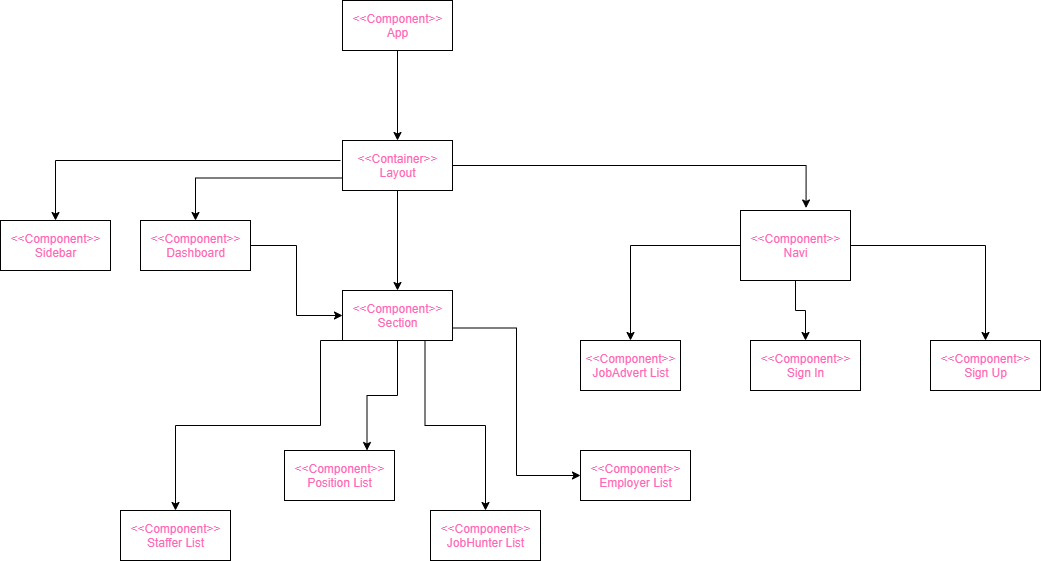

The diagram above was exported from draw.io. Its source (the exported page's mxGraphModel, read from the mxfile embedded in the PNG):
<mxGraphModel dx="1038" dy="579" grid="1" gridSize="10" guides="1" tooltips="1" connect="1" arrows="1" fold="1" page="1" pageScale="1" pageWidth="827" pageHeight="1169" math="0" shadow="0">
  <root>
    <mxCell id="0" />
    <mxCell id="1" parent="0" />
    <mxCell id="qx13CCSqtctdnMf1e3f9-24" style="edgeStyle=orthogonalEdgeStyle;rounded=0;orthogonalLoop=1;jettySize=auto;html=1;exitX=0.5;exitY=1;exitDx=0;exitDy=0;fontColor=#FF66B3;" edge="1" parent="1" source="qx13CCSqtctdnMf1e3f9-1" target="qx13CCSqtctdnMf1e3f9-11">
      <mxGeometry relative="1" as="geometry" />
    </mxCell>
    <mxCell id="qx13CCSqtctdnMf1e3f9-1" value="&amp;lt;&amp;lt;Component&amp;gt;&amp;gt;&lt;br&gt;App" style="html=1;horizontal=1;fontColor=#FF66B3;" vertex="1" parent="1">
      <mxGeometry x="362" y="20" width="110" height="50" as="geometry" />
    </mxCell>
    <mxCell id="qx13CCSqtctdnMf1e3f9-10" value="&lt;font color=&quot;#ff66b3&quot;&gt;&amp;lt;&amp;lt;Component&amp;gt;&amp;gt;&lt;br&gt;Sidebar&lt;br&gt;&lt;/font&gt;" style="html=1;" vertex="1" parent="1">
      <mxGeometry x="20" y="240" width="110" height="50" as="geometry" />
    </mxCell>
    <mxCell id="qx13CCSqtctdnMf1e3f9-25" style="edgeStyle=orthogonalEdgeStyle;rounded=0;orthogonalLoop=1;jettySize=auto;html=1;entryX=0.5;entryY=0;entryDx=0;entryDy=0;fontColor=#FF66B3;" edge="1" parent="1" target="qx13CCSqtctdnMf1e3f9-10">
      <mxGeometry relative="1" as="geometry">
        <mxPoint x="360" y="180" as="sourcePoint" />
      </mxGeometry>
    </mxCell>
    <mxCell id="qx13CCSqtctdnMf1e3f9-26" style="edgeStyle=orthogonalEdgeStyle;rounded=0;orthogonalLoop=1;jettySize=auto;html=1;exitX=0;exitY=0.75;exitDx=0;exitDy=0;fontColor=#FF66B3;" edge="1" parent="1" source="qx13CCSqtctdnMf1e3f9-11" target="qx13CCSqtctdnMf1e3f9-12">
      <mxGeometry relative="1" as="geometry" />
    </mxCell>
    <mxCell id="qx13CCSqtctdnMf1e3f9-27" style="edgeStyle=orthogonalEdgeStyle;rounded=0;orthogonalLoop=1;jettySize=auto;html=1;exitX=1;exitY=0.5;exitDx=0;exitDy=0;entryX=0.596;entryY=-0.036;entryDx=0;entryDy=0;entryPerimeter=0;fontColor=#FF66B3;" edge="1" parent="1" source="qx13CCSqtctdnMf1e3f9-11" target="qx13CCSqtctdnMf1e3f9-13">
      <mxGeometry relative="1" as="geometry" />
    </mxCell>
    <mxCell id="qx13CCSqtctdnMf1e3f9-29" style="edgeStyle=orthogonalEdgeStyle;rounded=0;orthogonalLoop=1;jettySize=auto;html=1;exitX=0.5;exitY=1;exitDx=0;exitDy=0;entryX=0.5;entryY=0;entryDx=0;entryDy=0;fontColor=#FF66B3;" edge="1" parent="1" source="qx13CCSqtctdnMf1e3f9-11" target="qx13CCSqtctdnMf1e3f9-15">
      <mxGeometry relative="1" as="geometry" />
    </mxCell>
    <mxCell id="qx13CCSqtctdnMf1e3f9-11" value="&amp;lt;&amp;lt;Container&amp;gt;&amp;gt;&lt;br&gt;Layout" style="html=1;fontColor=#FF66B3;" vertex="1" parent="1">
      <mxGeometry x="362" y="160" width="110" height="50" as="geometry" />
    </mxCell>
    <mxCell id="qx13CCSqtctdnMf1e3f9-30" style="edgeStyle=orthogonalEdgeStyle;rounded=0;orthogonalLoop=1;jettySize=auto;html=1;exitX=1;exitY=0.5;exitDx=0;exitDy=0;entryX=0;entryY=0.5;entryDx=0;entryDy=0;fontColor=#FF66B3;" edge="1" parent="1" source="qx13CCSqtctdnMf1e3f9-12" target="qx13CCSqtctdnMf1e3f9-15">
      <mxGeometry relative="1" as="geometry" />
    </mxCell>
    <mxCell id="qx13CCSqtctdnMf1e3f9-12" value="&lt;font color=&quot;#ff66b3&quot;&gt;&amp;lt;&amp;lt;Component&amp;gt;&amp;gt;&lt;br&gt;Dashboard&lt;br&gt;&lt;/font&gt;" style="html=1;" vertex="1" parent="1">
      <mxGeometry x="160" y="240" width="110" height="50" as="geometry" />
    </mxCell>
    <mxCell id="qx13CCSqtctdnMf1e3f9-31" style="edgeStyle=orthogonalEdgeStyle;rounded=0;orthogonalLoop=1;jettySize=auto;html=1;exitX=0.5;exitY=1;exitDx=0;exitDy=0;fontColor=#FF66B3;" edge="1" parent="1" source="qx13CCSqtctdnMf1e3f9-13" target="qx13CCSqtctdnMf1e3f9-17">
      <mxGeometry relative="1" as="geometry" />
    </mxCell>
    <mxCell id="qx13CCSqtctdnMf1e3f9-32" style="edgeStyle=orthogonalEdgeStyle;rounded=0;orthogonalLoop=1;jettySize=auto;html=1;exitX=1;exitY=0.5;exitDx=0;exitDy=0;fontColor=#FF66B3;" edge="1" parent="1" source="qx13CCSqtctdnMf1e3f9-13" target="qx13CCSqtctdnMf1e3f9-19">
      <mxGeometry relative="1" as="geometry" />
    </mxCell>
    <mxCell id="qx13CCSqtctdnMf1e3f9-33" style="edgeStyle=orthogonalEdgeStyle;rounded=0;orthogonalLoop=1;jettySize=auto;html=1;exitX=0;exitY=0.5;exitDx=0;exitDy=0;entryX=0.5;entryY=0;entryDx=0;entryDy=0;fontColor=#FF66B3;" edge="1" parent="1" source="qx13CCSqtctdnMf1e3f9-13" target="qx13CCSqtctdnMf1e3f9-16">
      <mxGeometry relative="1" as="geometry" />
    </mxCell>
    <mxCell id="qx13CCSqtctdnMf1e3f9-13" value="&amp;lt;&amp;lt;Component&amp;gt;&amp;gt;&lt;br&gt;Navi" style="html=1;fontColor=#FF66B3;" vertex="1" parent="1">
      <mxGeometry x="760" y="230" width="110" height="70" as="geometry" />
    </mxCell>
    <mxCell id="qx13CCSqtctdnMf1e3f9-34" style="edgeStyle=orthogonalEdgeStyle;rounded=0;orthogonalLoop=1;jettySize=auto;html=1;exitX=0.5;exitY=1;exitDx=0;exitDy=0;entryX=0.75;entryY=0;entryDx=0;entryDy=0;fontColor=#FF66B3;" edge="1" parent="1" source="qx13CCSqtctdnMf1e3f9-15" target="qx13CCSqtctdnMf1e3f9-21">
      <mxGeometry relative="1" as="geometry" />
    </mxCell>
    <mxCell id="qx13CCSqtctdnMf1e3f9-35" style="edgeStyle=orthogonalEdgeStyle;rounded=0;orthogonalLoop=1;jettySize=auto;html=1;exitX=0.75;exitY=1;exitDx=0;exitDy=0;fontColor=#FF66B3;" edge="1" parent="1" source="qx13CCSqtctdnMf1e3f9-15" target="qx13CCSqtctdnMf1e3f9-22">
      <mxGeometry relative="1" as="geometry" />
    </mxCell>
    <mxCell id="qx13CCSqtctdnMf1e3f9-36" style="edgeStyle=orthogonalEdgeStyle;rounded=0;orthogonalLoop=1;jettySize=auto;html=1;exitX=1;exitY=0.75;exitDx=0;exitDy=0;entryX=0;entryY=0.5;entryDx=0;entryDy=0;fontColor=#FF66B3;" edge="1" parent="1" source="qx13CCSqtctdnMf1e3f9-15" target="qx13CCSqtctdnMf1e3f9-23">
      <mxGeometry relative="1" as="geometry" />
    </mxCell>
    <mxCell id="qx13CCSqtctdnMf1e3f9-37" style="edgeStyle=orthogonalEdgeStyle;rounded=0;orthogonalLoop=1;jettySize=auto;html=1;exitX=0.25;exitY=1;exitDx=0;exitDy=0;fontColor=#FF66B3;" edge="1" parent="1" source="qx13CCSqtctdnMf1e3f9-15" target="qx13CCSqtctdnMf1e3f9-20">
      <mxGeometry relative="1" as="geometry">
        <Array as="points">
          <mxPoint x="340" y="360" />
          <mxPoint x="340" y="445" />
          <mxPoint x="195" y="445" />
        </Array>
      </mxGeometry>
    </mxCell>
    <mxCell id="qx13CCSqtctdnMf1e3f9-15" value="&amp;lt;&amp;lt;Component&amp;gt;&amp;gt;&lt;br&gt;Section" style="html=1;fontColor=#FF66B3;" vertex="1" parent="1">
      <mxGeometry x="362" y="310" width="110" height="50" as="geometry" />
    </mxCell>
    <mxCell id="qx13CCSqtctdnMf1e3f9-16" value="&amp;lt;&amp;lt;Component&amp;gt;&amp;gt;&lt;br&gt;JobAdvert List" style="html=1;fontColor=#FF66B3;" vertex="1" parent="1">
      <mxGeometry x="600" y="360" width="100" height="50" as="geometry" />
    </mxCell>
    <mxCell id="qx13CCSqtctdnMf1e3f9-17" value="&amp;lt;&amp;lt;Component&amp;gt;&amp;gt;&lt;br&gt;Sign In" style="html=1;fontColor=#FF66B3;" vertex="1" parent="1">
      <mxGeometry x="770" y="360" width="110" height="50" as="geometry" />
    </mxCell>
    <mxCell id="qx13CCSqtctdnMf1e3f9-19" value="&amp;lt;&amp;lt;Component&amp;gt;&amp;gt;&lt;br&gt;Sign Up" style="html=1;fontColor=#FF66B3;" vertex="1" parent="1">
      <mxGeometry x="950" y="360" width="110" height="50" as="geometry" />
    </mxCell>
    <mxCell id="qx13CCSqtctdnMf1e3f9-20" value="&amp;lt;&amp;lt;Component&amp;gt;&amp;gt;&lt;br&gt;Staffer List" style="html=1;fontColor=#FF66B3;" vertex="1" parent="1">
      <mxGeometry x="140" y="530" width="110" height="50" as="geometry" />
    </mxCell>
    <mxCell id="qx13CCSqtctdnMf1e3f9-21" value="&amp;lt;&amp;lt;Component&amp;gt;&amp;gt;&lt;br&gt;Position List" style="html=1;fontColor=#FF66B3;" vertex="1" parent="1">
      <mxGeometry x="304" y="470" width="110" height="50" as="geometry" />
    </mxCell>
    <mxCell id="qx13CCSqtctdnMf1e3f9-22" value="&amp;lt;&amp;lt;Component&amp;gt;&amp;gt;&lt;br&gt;JobHunter List" style="html=1;fontColor=#FF66B3;" vertex="1" parent="1">
      <mxGeometry x="450" y="530" width="110" height="50" as="geometry" />
    </mxCell>
    <mxCell id="qx13CCSqtctdnMf1e3f9-23" value="&amp;lt;&amp;lt;Component&amp;gt;&amp;gt;&lt;br&gt;Employer List" style="html=1;fontColor=#FF66B3;" vertex="1" parent="1">
      <mxGeometry x="600" y="470" width="110" height="50" as="geometry" />
    </mxCell>
  </root>
</mxGraphModel>